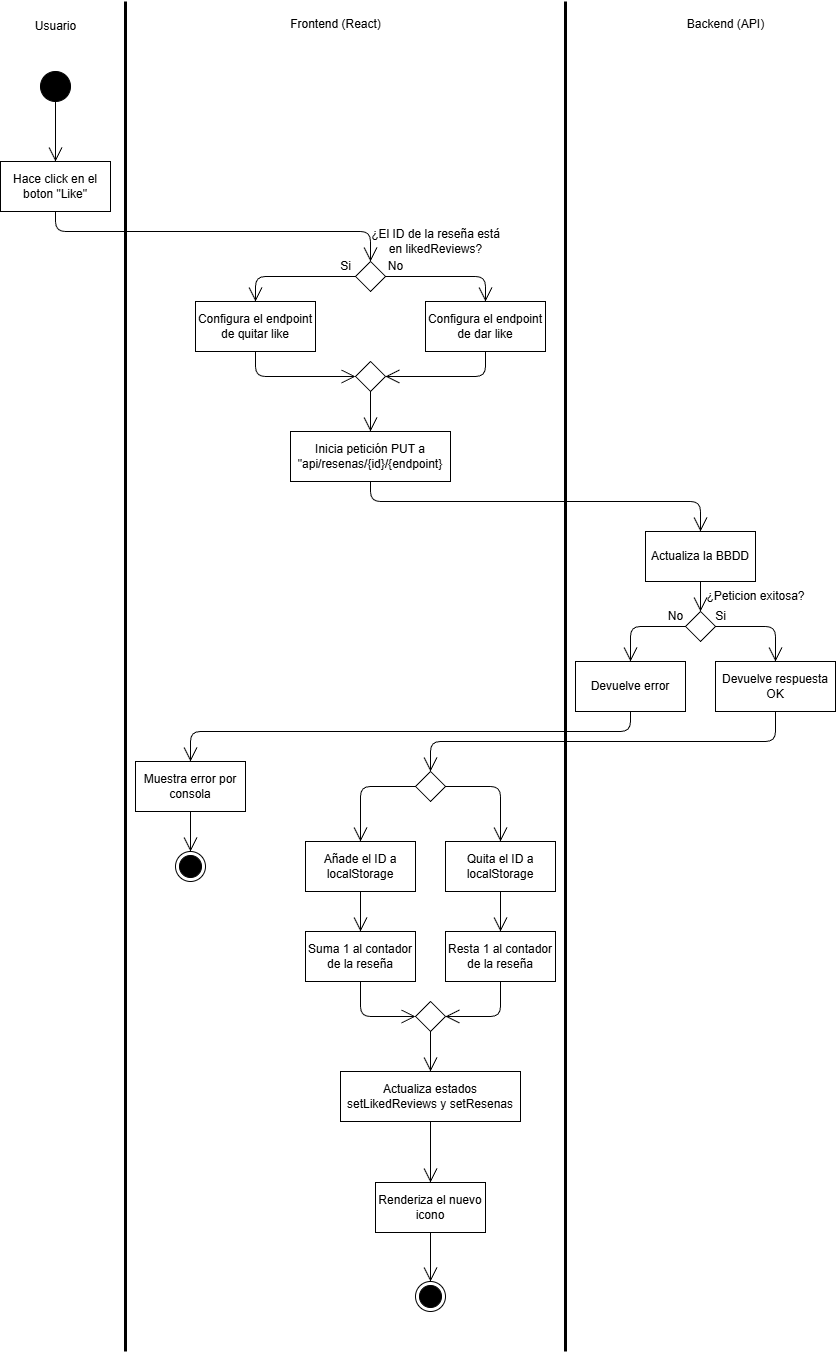

The diagram above was exported from draw.io. Its source (the exported page's mxGraphModel, read from the mxfile embedded in the PNG):
<mxGraphModel dx="1456" dy="779" grid="1" gridSize="10" guides="1" tooltips="1" connect="1" arrows="1" fold="1" page="1" pageScale="1" pageWidth="1169" pageHeight="827" math="0" shadow="0">
  <root>
    <mxCell id="0" />
    <mxCell id="1" parent="0" />
    <mxCell id="2" value="Usuario" style="text;html=1;align=center;verticalAlign=middle;resizable=0;points=[];autosize=1;strokeColor=none;fillColor=none;" parent="1" vertex="1">
      <mxGeometry x="70" y="20" width="60" height="30" as="geometry" />
    </mxCell>
    <mxCell id="3" value="" style="ellipse;fillColor=strokeColor;html=1;" parent="1" vertex="1">
      <mxGeometry x="85" y="80" width="30" height="30" as="geometry" />
    </mxCell>
    <mxCell id="4" value="" style="rhombus;" parent="1" vertex="1">
      <mxGeometry x="400" y="270" width="30" height="30" as="geometry" />
    </mxCell>
    <mxCell id="5" value="" style="ellipse;html=1;shape=endState;fillColor=strokeColor;" parent="1" vertex="1">
      <mxGeometry x="220" y="860" width="30" height="30" as="geometry" />
    </mxCell>
    <mxCell id="6" value="Hace click en el boton &quot;Like&quot;" style="html=1;whiteSpace=wrap;" parent="1" vertex="1">
      <mxGeometry x="45" y="170" width="110" height="50" as="geometry" />
    </mxCell>
    <mxCell id="7" value="" style="endArrow=open;endFill=1;endSize=12;html=1;exitX=0.5;exitY=1;exitDx=0;exitDy=0;entryX=0.5;entryY=0;entryDx=0;entryDy=0;" parent="1" source="3" target="6" edge="1">
      <mxGeometry width="160" relative="1" as="geometry">
        <mxPoint x="410" y="180" as="sourcePoint" />
        <mxPoint x="570" y="180" as="targetPoint" />
      </mxGeometry>
    </mxCell>
    <mxCell id="8" value="" style="endArrow=none;html=1;strokeWidth=3;" parent="1" edge="1">
      <mxGeometry width="50" height="50" relative="1" as="geometry">
        <mxPoint x="170" y="1360" as="sourcePoint" />
        <mxPoint x="170" y="10" as="targetPoint" />
      </mxGeometry>
    </mxCell>
    <mxCell id="9" value="" style="endArrow=open;endFill=1;endSize=12;html=1;exitX=0.5;exitY=1;exitDx=0;exitDy=0;entryX=0.5;entryY=0;entryDx=0;entryDy=0;" parent="1" source="6" target="4" edge="1">
      <mxGeometry width="160" relative="1" as="geometry">
        <mxPoint x="180" y="280" as="sourcePoint" />
        <mxPoint x="340" y="280" as="targetPoint" />
        <Array as="points">
          <mxPoint x="100" y="240" />
          <mxPoint x="415" y="240" />
        </Array>
      </mxGeometry>
    </mxCell>
    <mxCell id="10" value="Configura el endpoint de quitar like" style="html=1;whiteSpace=wrap;" parent="1" vertex="1">
      <mxGeometry x="240" y="310" width="120" height="50" as="geometry" />
    </mxCell>
    <mxCell id="11" value="Configura el endpoint de dar like" style="html=1;whiteSpace=wrap;" parent="1" vertex="1">
      <mxGeometry x="470" y="310" width="120" height="50" as="geometry" />
    </mxCell>
    <mxCell id="12" value="Si" style="text;html=1;align=center;verticalAlign=middle;resizable=0;points=[];autosize=1;strokeColor=none;fillColor=none;" parent="1" vertex="1">
      <mxGeometry x="375" y="260" width="30" height="30" as="geometry" />
    </mxCell>
    <mxCell id="13" value="No" style="text;html=1;align=center;verticalAlign=middle;resizable=0;points=[];autosize=1;strokeColor=none;fillColor=none;" parent="1" vertex="1">
      <mxGeometry x="420" y="260" width="40" height="30" as="geometry" />
    </mxCell>
    <mxCell id="14" value="" style="endArrow=open;endFill=1;endSize=12;html=1;entryX=0.5;entryY=0;entryDx=0;entryDy=0;exitX=0;exitY=0.5;exitDx=0;exitDy=0;" parent="1" source="4" target="10" edge="1">
      <mxGeometry width="160" relative="1" as="geometry">
        <mxPoint x="180" y="280" as="sourcePoint" />
        <mxPoint x="340" y="280" as="targetPoint" />
        <Array as="points">
          <mxPoint x="300" y="285" />
        </Array>
      </mxGeometry>
    </mxCell>
    <mxCell id="15" value="" style="endArrow=open;endFill=1;endSize=12;html=1;entryX=0.5;entryY=0;entryDx=0;entryDy=0;exitX=1;exitY=0.5;exitDx=0;exitDy=0;" parent="1" source="4" target="11" edge="1">
      <mxGeometry width="160" relative="1" as="geometry">
        <mxPoint x="180" y="280" as="sourcePoint" />
        <mxPoint x="340" y="280" as="targetPoint" />
        <Array as="points">
          <mxPoint x="530" y="285" />
        </Array>
      </mxGeometry>
    </mxCell>
    <mxCell id="16" value="" style="rhombus;" parent="1" vertex="1">
      <mxGeometry x="400" y="370" width="30" height="30" as="geometry" />
    </mxCell>
    <mxCell id="17" value="" style="endArrow=open;endFill=1;endSize=12;html=1;exitX=0.5;exitY=1;exitDx=0;exitDy=0;entryX=0;entryY=0.5;entryDx=0;entryDy=0;" parent="1" source="10" target="16" edge="1">
      <mxGeometry width="160" relative="1" as="geometry">
        <mxPoint x="180" y="480" as="sourcePoint" />
        <mxPoint x="340" y="480" as="targetPoint" />
        <Array as="points">
          <mxPoint x="300" y="385" />
        </Array>
      </mxGeometry>
    </mxCell>
    <mxCell id="18" value="" style="endArrow=open;endFill=1;endSize=12;html=1;exitX=0.5;exitY=1;exitDx=0;exitDy=0;entryX=1;entryY=0.5;entryDx=0;entryDy=0;" parent="1" source="11" target="16" edge="1">
      <mxGeometry width="160" relative="1" as="geometry">
        <mxPoint x="180" y="480" as="sourcePoint" />
        <mxPoint x="340" y="480" as="targetPoint" />
        <Array as="points">
          <mxPoint x="530" y="385" />
        </Array>
      </mxGeometry>
    </mxCell>
    <mxCell id="19" value="Inicia petición PUT a&lt;div&gt;&quot;api/resenas/{id}/{endpoint}&lt;/div&gt;" style="html=1;whiteSpace=wrap;" parent="1" vertex="1">
      <mxGeometry x="335" y="440" width="160" height="50" as="geometry" />
    </mxCell>
    <mxCell id="20" value="" style="endArrow=open;endFill=1;endSize=12;html=1;entryX=0.5;entryY=0;entryDx=0;entryDy=0;exitX=0.5;exitY=1;exitDx=0;exitDy=0;" parent="1" source="16" target="19" edge="1">
      <mxGeometry width="160" relative="1" as="geometry">
        <mxPoint x="180" y="480" as="sourcePoint" />
        <mxPoint x="340" y="480" as="targetPoint" />
      </mxGeometry>
    </mxCell>
    <mxCell id="21" value="Actualiza la BBDD" style="html=1;whiteSpace=wrap;" parent="1" vertex="1">
      <mxGeometry x="690" y="540" width="110" height="50" as="geometry" />
    </mxCell>
    <mxCell id="22" value="" style="rhombus;" parent="1" vertex="1">
      <mxGeometry x="730" y="620" width="30" height="30" as="geometry" />
    </mxCell>
    <mxCell id="23" value="" style="endArrow=open;endFill=1;endSize=12;html=1;entryX=0.5;entryY=0;entryDx=0;entryDy=0;exitX=0.5;exitY=1;exitDx=0;exitDy=0;" parent="1" source="21" target="22" edge="1">
      <mxGeometry width="160" relative="1" as="geometry">
        <mxPoint x="560" y="680" as="sourcePoint" />
        <mxPoint x="720" y="680" as="targetPoint" />
      </mxGeometry>
    </mxCell>
    <mxCell id="24" value="Devuelve error" style="html=1;whiteSpace=wrap;" parent="1" vertex="1">
      <mxGeometry x="620" y="670" width="110" height="50" as="geometry" />
    </mxCell>
    <mxCell id="25" value="Devuelve respuesta OK" style="html=1;whiteSpace=wrap;" parent="1" vertex="1">
      <mxGeometry x="760" y="670" width="120" height="50" as="geometry" />
    </mxCell>
    <mxCell id="26" value="" style="endArrow=open;endFill=1;endSize=12;html=1;exitX=0.5;exitY=1;exitDx=0;exitDy=0;entryX=0.5;entryY=0;entryDx=0;entryDy=0;" parent="1" source="24" target="28" edge="1">
      <mxGeometry width="160" relative="1" as="geometry">
        <mxPoint x="560" y="880" as="sourcePoint" />
        <mxPoint x="470" y="860" as="targetPoint" />
        <Array as="points">
          <mxPoint x="675" y="740" />
          <mxPoint x="235" y="740" />
        </Array>
      </mxGeometry>
    </mxCell>
    <mxCell id="27" value="" style="endArrow=open;endFill=1;endSize=12;html=1;exitX=0.5;exitY=1;exitDx=0;exitDy=0;entryX=0.5;entryY=0;entryDx=0;entryDy=0;" parent="1" source="25" target="30" edge="1">
      <mxGeometry width="160" relative="1" as="geometry">
        <mxPoint x="560" y="880" as="sourcePoint" />
        <mxPoint x="470" y="880" as="targetPoint" />
        <Array as="points">
          <mxPoint x="820" y="750" />
          <mxPoint x="475" y="750" />
        </Array>
      </mxGeometry>
    </mxCell>
    <mxCell id="28" value="Muestra error por consola" style="html=1;whiteSpace=wrap;" parent="1" vertex="1">
      <mxGeometry x="180" y="770" width="110" height="50" as="geometry" />
    </mxCell>
    <mxCell id="29" value="" style="endArrow=open;endFill=1;endSize=12;html=1;exitX=0.5;exitY=1;exitDx=0;exitDy=0;entryX=0.5;entryY=0;entryDx=0;entryDy=0;" parent="1" source="28" target="5" edge="1">
      <mxGeometry width="160" relative="1" as="geometry">
        <mxPoint x="290" y="930" as="sourcePoint" />
        <mxPoint x="450" y="930" as="targetPoint" />
      </mxGeometry>
    </mxCell>
    <mxCell id="30" value="" style="rhombus;" parent="1" vertex="1">
      <mxGeometry x="460" y="780" width="30" height="30" as="geometry" />
    </mxCell>
    <mxCell id="31" value="Añade el ID a localStorage" style="html=1;whiteSpace=wrap;" parent="1" vertex="1">
      <mxGeometry x="350" y="850" width="110" height="50" as="geometry" />
    </mxCell>
    <mxCell id="32" value="Quita el ID a localStorage" style="html=1;whiteSpace=wrap;" parent="1" vertex="1">
      <mxGeometry x="490" y="850" width="110" height="50" as="geometry" />
    </mxCell>
    <mxCell id="33" value="Suma 1 al contador de la reseña" style="html=1;whiteSpace=wrap;" parent="1" vertex="1">
      <mxGeometry x="350" y="940" width="110" height="50" as="geometry" />
    </mxCell>
    <mxCell id="34" value="Resta 1 al contador de la reseña" style="html=1;whiteSpace=wrap;" parent="1" vertex="1">
      <mxGeometry x="490" y="940" width="110" height="50" as="geometry" />
    </mxCell>
    <mxCell id="35" value="" style="rhombus;" parent="1" vertex="1">
      <mxGeometry x="460" y="1010" width="30" height="30" as="geometry" />
    </mxCell>
    <mxCell id="36" value="Actualiza estados&lt;div&gt;setLikedReviews y setResenas&lt;/div&gt;" style="html=1;whiteSpace=wrap;" parent="1" vertex="1">
      <mxGeometry x="385" y="1080" width="180" height="50" as="geometry" />
    </mxCell>
    <mxCell id="38" value="Renderiza el nuevo icono" style="html=1;whiteSpace=wrap;" parent="1" vertex="1">
      <mxGeometry x="420" y="1191" width="110" height="50" as="geometry" />
    </mxCell>
    <mxCell id="39" value="" style="ellipse;html=1;shape=endState;fillColor=strokeColor;" parent="1" vertex="1">
      <mxGeometry x="460" y="1290" width="30" height="30" as="geometry" />
    </mxCell>
    <mxCell id="40" value="¿El ID de la reseña está&lt;div&gt;en likedReviews?&lt;/div&gt;" style="text;html=1;align=center;verticalAlign=middle;resizable=0;points=[];autosize=1;strokeColor=none;fillColor=none;" parent="1" vertex="1">
      <mxGeometry x="405" y="230" width="150" height="40" as="geometry" />
    </mxCell>
    <mxCell id="41" value="" style="endArrow=none;html=1;strokeWidth=3;" parent="1" edge="1">
      <mxGeometry width="50" height="50" relative="1" as="geometry">
        <mxPoint x="610" y="1360" as="sourcePoint" />
        <mxPoint x="610" y="10" as="targetPoint" />
      </mxGeometry>
    </mxCell>
    <mxCell id="42" value="" style="endArrow=open;endFill=1;endSize=12;html=1;exitX=0.5;exitY=1;exitDx=0;exitDy=0;entryX=0.5;entryY=0;entryDx=0;entryDy=0;" parent="1" source="19" target="21" edge="1">
      <mxGeometry width="160" relative="1" as="geometry">
        <mxPoint x="270" y="600" as="sourcePoint" />
        <mxPoint x="430" y="600" as="targetPoint" />
        <Array as="points">
          <mxPoint x="415" y="510" />
          <mxPoint x="745" y="510" />
        </Array>
      </mxGeometry>
    </mxCell>
    <mxCell id="43" value="" style="endArrow=open;endFill=1;endSize=12;html=1;exitX=0;exitY=0.5;exitDx=0;exitDy=0;entryX=0.5;entryY=0;entryDx=0;entryDy=0;" parent="1" source="22" target="24" edge="1">
      <mxGeometry width="160" relative="1" as="geometry">
        <mxPoint x="400" y="770" as="sourcePoint" />
        <mxPoint x="560" y="770" as="targetPoint" />
        <Array as="points">
          <mxPoint x="675" y="635" />
        </Array>
      </mxGeometry>
    </mxCell>
    <mxCell id="44" value="" style="endArrow=open;endFill=1;endSize=12;html=1;exitX=1;exitY=0.5;exitDx=0;exitDy=0;entryX=0.5;entryY=0;entryDx=0;entryDy=0;" parent="1" source="22" target="25" edge="1">
      <mxGeometry width="160" relative="1" as="geometry">
        <mxPoint x="400" y="770" as="sourcePoint" />
        <mxPoint x="560" y="770" as="targetPoint" />
        <Array as="points">
          <mxPoint x="820" y="635" />
        </Array>
      </mxGeometry>
    </mxCell>
    <mxCell id="45" value="Si" style="text;html=1;align=center;verticalAlign=middle;resizable=0;points=[];autosize=1;strokeColor=none;fillColor=none;" parent="1" vertex="1">
      <mxGeometry x="750" y="610" width="30" height="30" as="geometry" />
    </mxCell>
    <mxCell id="46" value="No" style="text;html=1;align=center;verticalAlign=middle;resizable=0;points=[];autosize=1;strokeColor=none;fillColor=none;" parent="1" vertex="1">
      <mxGeometry x="700" y="610" width="40" height="30" as="geometry" />
    </mxCell>
    <mxCell id="47" value="¿Peticion exitosa?" style="text;html=1;align=center;verticalAlign=middle;resizable=0;points=[];autosize=1;strokeColor=none;fillColor=none;" parent="1" vertex="1">
      <mxGeometry x="740" y="590" width="120" height="30" as="geometry" />
    </mxCell>
    <mxCell id="48" value="" style="endArrow=open;endFill=1;endSize=12;html=1;exitX=1;exitY=0.5;exitDx=0;exitDy=0;entryX=0.5;entryY=0;entryDx=0;entryDy=0;" parent="1" source="30" target="32" edge="1">
      <mxGeometry width="160" relative="1" as="geometry">
        <mxPoint x="500" y="880" as="sourcePoint" />
        <mxPoint x="660" y="880" as="targetPoint" />
        <Array as="points">
          <mxPoint x="545" y="795" />
        </Array>
      </mxGeometry>
    </mxCell>
    <mxCell id="49" value="" style="endArrow=open;endFill=1;endSize=12;html=1;exitX=0;exitY=0.5;exitDx=0;exitDy=0;entryX=0.5;entryY=0;entryDx=0;entryDy=0;" parent="1" source="30" target="31" edge="1">
      <mxGeometry width="160" relative="1" as="geometry">
        <mxPoint x="500" y="880" as="sourcePoint" />
        <mxPoint x="660" y="880" as="targetPoint" />
        <Array as="points">
          <mxPoint x="405" y="795" />
        </Array>
      </mxGeometry>
    </mxCell>
    <mxCell id="50" value="" style="endArrow=open;endFill=1;endSize=12;html=1;exitX=0.5;exitY=1;exitDx=0;exitDy=0;entryX=0.5;entryY=0;entryDx=0;entryDy=0;" parent="1" source="31" target="33" edge="1">
      <mxGeometry width="160" relative="1" as="geometry">
        <mxPoint x="500" y="880" as="sourcePoint" />
        <mxPoint x="660" y="880" as="targetPoint" />
      </mxGeometry>
    </mxCell>
    <mxCell id="51" value="" style="endArrow=open;endFill=1;endSize=12;html=1;exitX=0.5;exitY=1;exitDx=0;exitDy=0;entryX=0.5;entryY=0;entryDx=0;entryDy=0;" parent="1" source="32" target="34" edge="1">
      <mxGeometry width="160" relative="1" as="geometry">
        <mxPoint x="500" y="880" as="sourcePoint" />
        <mxPoint x="660" y="880" as="targetPoint" />
      </mxGeometry>
    </mxCell>
    <mxCell id="52" value="" style="endArrow=open;endFill=1;endSize=12;html=1;exitX=0.5;exitY=1;exitDx=0;exitDy=0;entryX=0;entryY=0.5;entryDx=0;entryDy=0;" parent="1" source="33" target="35" edge="1">
      <mxGeometry width="160" relative="1" as="geometry">
        <mxPoint x="460" y="1100" as="sourcePoint" />
        <mxPoint x="620" y="1100" as="targetPoint" />
        <Array as="points">
          <mxPoint x="405" y="1025" />
        </Array>
      </mxGeometry>
    </mxCell>
    <mxCell id="53" value="" style="endArrow=open;endFill=1;endSize=12;html=1;exitX=0.5;exitY=1;exitDx=0;exitDy=0;entryX=1;entryY=0.5;entryDx=0;entryDy=0;" parent="1" source="34" target="35" edge="1">
      <mxGeometry width="160" relative="1" as="geometry">
        <mxPoint x="460" y="1100" as="sourcePoint" />
        <mxPoint x="620" y="1100" as="targetPoint" />
        <Array as="points">
          <mxPoint x="545" y="1025" />
        </Array>
      </mxGeometry>
    </mxCell>
    <mxCell id="54" value="" style="endArrow=open;endFill=1;endSize=12;html=1;entryX=0.5;entryY=0;entryDx=0;entryDy=0;" parent="1" source="35" target="36" edge="1">
      <mxGeometry width="160" relative="1" as="geometry">
        <mxPoint x="460" y="1200" as="sourcePoint" />
        <mxPoint x="620" y="1200" as="targetPoint" />
      </mxGeometry>
    </mxCell>
    <mxCell id="55" value="" style="endArrow=open;endFill=1;endSize=12;html=1;exitX=0.5;exitY=1;exitDx=0;exitDy=0;entryX=0.5;entryY=0;entryDx=0;entryDy=0;" parent="1" source="36" target="38" edge="1">
      <mxGeometry width="160" relative="1" as="geometry">
        <mxPoint x="460" y="1200" as="sourcePoint" />
        <mxPoint x="620" y="1200" as="targetPoint" />
      </mxGeometry>
    </mxCell>
    <mxCell id="56" value="" style="endArrow=open;endFill=1;endSize=12;html=1;exitX=0.5;exitY=1;exitDx=0;exitDy=0;entryX=0.5;entryY=0;entryDx=0;entryDy=0;" parent="1" source="38" target="39" edge="1">
      <mxGeometry width="160" relative="1" as="geometry">
        <mxPoint x="460" y="1340" as="sourcePoint" />
        <mxPoint x="620" y="1340" as="targetPoint" />
      </mxGeometry>
    </mxCell>
    <mxCell id="57" value="Frontend (React)" style="text;html=1;align=center;verticalAlign=middle;resizable=0;points=[];autosize=1;strokeColor=none;fillColor=none;" parent="1" vertex="1">
      <mxGeometry x="325" y="18" width="110" height="30" as="geometry" />
    </mxCell>
    <mxCell id="58" value="Backend (API)" style="text;html=1;align=center;verticalAlign=middle;resizable=0;points=[];autosize=1;strokeColor=none;fillColor=none;" parent="1" vertex="1">
      <mxGeometry x="720" y="18" width="100" height="30" as="geometry" />
    </mxCell>
  </root>
</mxGraphModel>